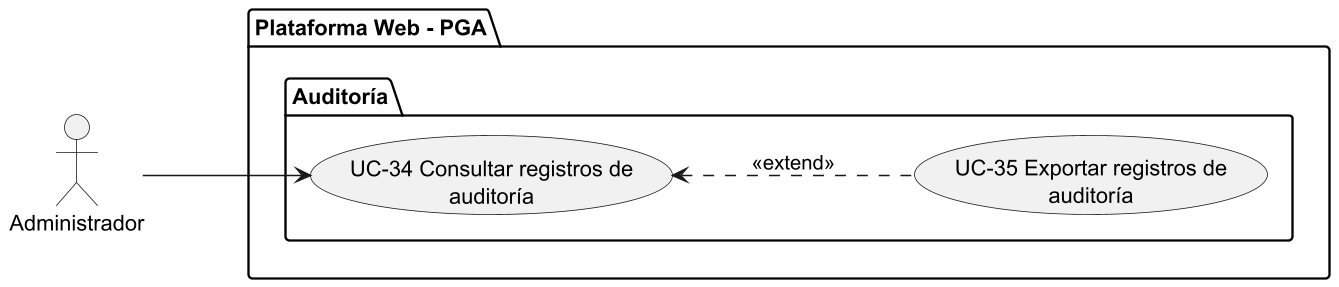

The diagram above was rendered by PlantUML. Its source (embedded in the PNG):
@startuml SUBSISTEMA_Auditoria
left to right direction

skinparam dpi 150
skinparam usecasePadding 25
skinparam actorPadding 80
skinparam packagePadding 50
skinparam wrapWidth 200

skinparam nodesep 20
skinparam ranksep 100

actor Administrador

package "Plataforma Web - PGA"{
    package "Auditoría" {
        usecase "UC-34 Consultar registros de auditoría" as UC34
        usecase "UC-35 Exportar registros de auditoría" as UC35
    }
}

Administrador --> UC34
UC34 <.. UC35 : <<extend>>

@enduml